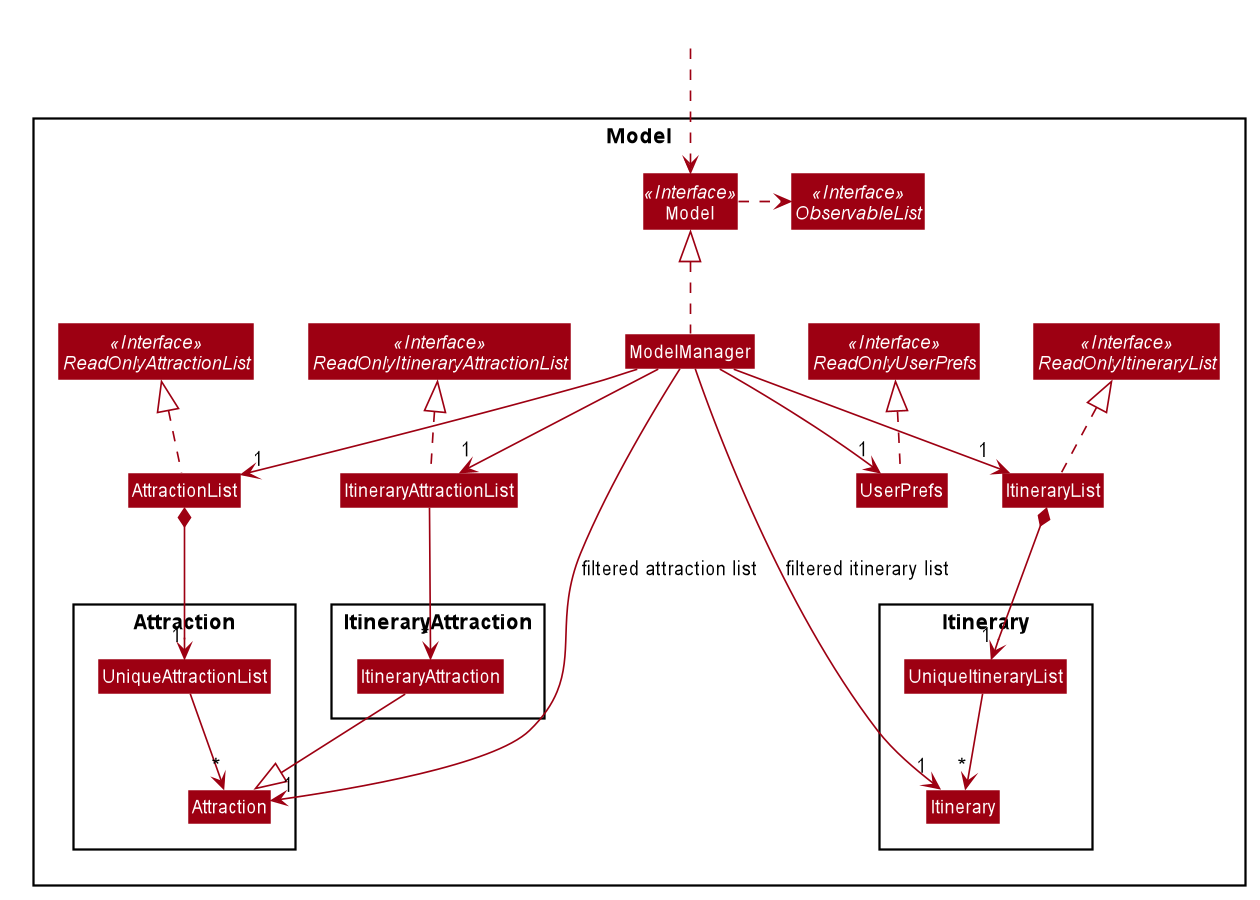

The diagram above was rendered by PlantUML. Its source (embedded in the PNG):
@startuml








skinparam BackgroundColor #FFFFFFF

skinparam Shadowing false

skinparam Class {
    FontColor #FFFFFF
    BorderThickness 1
    BorderColor #FFFFFF
    StereotypeFontColor #FFFFFF
    FontName Arial
}

skinparam Actor {
    BorderColor #000000
    Color #000000
    FontName Arial
}

skinparam Sequence {
    MessageAlign center
    BoxFontSize 15
    BoxPadding 0
    BoxFontColor #FFFFFF
    FontName Arial
}

skinparam Participant {
    FontColor #FFFFFFF
    Padding 20
}

skinparam MinClassWidth 50
skinparam ParticipantPadding 10
skinparam Shadowing false
skinparam DefaultTextAlignment center
skinparam packageStyle Rectangle

hide footbox
hide members
hide circle
skinparam arrowThickness 1.1
skinparam arrowColor #9D0012
skinparam classBackgroundColor #9D0012

Package Model <<Rectangle>> {
Interface ReadOnlyAttractionList <<Interface>>
Interface ReadOnlyItineraryList <<Interface>>
Interface ReadOnlyItineraryAttractionList <<Interface>>
Interface Model <<Interface>>
Interface ObservableList <<Interface>>
Class AttractionList
Class ItineraryList
Class ItineraryAttractionList
Class Model
Class ModelManager
Class UserPrefs
Interface ReadOnlyUserPrefs <<Interface>>

Package Attraction {
Class Attraction
Class UniqueAttractionList
}

Package Itinerary {
Class Itinerary
Class UniqueItineraryList
}

Package ItineraryAttraction {
Class ItineraryAttraction
}
}

Class HiddenOutside #FFFFFF
HiddenOutside ..> Model

AttractionList .up.|> ReadOnlyAttractionList
ItineraryList .up.|> ReadOnlyItineraryList
ItineraryAttractionList .up.|> ReadOnlyItineraryAttractionList

ModelManager .up.|> Model
Model .right.> ObservableList
ModelManager --> "1" AttractionList
ModelManager --> "1" ItineraryList
ModelManager --> "1" ItineraryAttractionList
ModelManager --> "1" UserPrefs
UserPrefs .up.|> ReadOnlyUserPrefs

AttractionList *--> "1" UniqueAttractionList
UniqueAttractionList --> "*" Attraction

ItineraryList *--> "1" UniqueItineraryList
UniqueItineraryList --> "*" Itinerary

ItineraryAttractionList --> "*" ItineraryAttraction

ItineraryAttraction --|> Attraction

ModelManager --> "1" Attraction : filtered attraction list
ModelManager --> "1" Itinerary : filtered itinerary list
@enduml